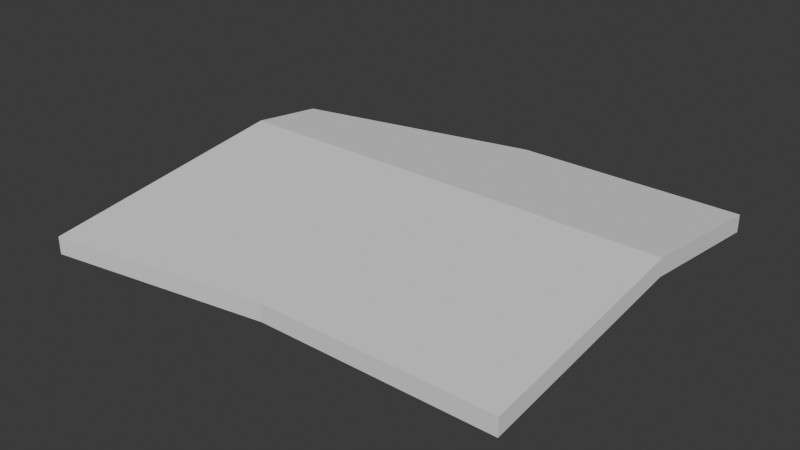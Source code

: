 # Source: topWingR.blend  (saved by Blender 4.4.30; exported with 4.5.12 LTS)
import bpy
from mathutils import Matrix  # noqa: F401  (used for matrix-valued properties, if any)

bpy.ops.wm.read_factory_settings(use_empty=True)
scene = bpy.context.scene
scene.name = 'Scene'

# ---- collections
col_collection = bpy.data.collections.new('Collection'); scene.collection.children.link(col_collection)

# ---- world
world_world = bpy.data.worlds.new('World'); scene.world = world_world
world_world.use_nodes = True; world_world.node_tree.nodes.clear()
_N = world_world.node_tree.nodes; _L = world_world.node_tree.links
n0 = _N.new('ShaderNodeOutputWorld'); n0.name = 'World Output'; n0.location = (300, 300)
n1 = _N.new('ShaderNodeBackground'); n1.name = 'Background'; n1.location = (10, 300)
n1.inputs[0].default_value = (0.05088, 0.05088, 0.05088, 1.0)
_L.new(n1.outputs[0], n0.inputs[0])
n0.is_active_output = True
world_world.color = (0.05088, 0.05088, 0.05088)
world_world.sun_shadow_jitter_overblur = 0.0

# ---- meshes
me_x = bpy.data.meshes.new('立方体')
me_x.from_pydata([(-0.004598, -0.4785, -0.06619), (-0.004598, -0.4785, -0.02065), (-0.004598, 0.4845, -0.04387), (-0.004598, 0.4845, 0.001665), (-1.193, -0.552, -0.08292), (-1.193, -0.552, -0.03738), (-1.193, 0.2978, -0.02028), (-1.193, 0.2978, 0.02525), (-0.004598, 0.09869, 0.004882), (-0.004598, 0.09869, 0.05042), (-1.193, 0.09869, 0.004882), (-1.193, 0.09869, 0.05042), (-0.599, 0.4845, -0.04387), (-0.599, 0.4845, 0.001665), (-0.599, -0.4785, -0.06619), (-0.599, -0.4785, -0.02065), (-0.599, 0.09869, 0.05042), (-0.599, 0.09869, 0.004882)], [], [(8, 3, 2), (13, 6, 12), (10, 5, 4), (15, 0, 14), (10, 14, 17), (9, 15, 16), (3, 16, 13), (6, 17, 12), (7, 10, 6), (1, 8, 0), (12, 8, 2), (7, 16, 11), (11, 15, 5), (17, 0, 8), (5, 14, 4), (3, 12, 2), (8, 9, 3), (13, 7, 6), (10, 11, 5), (15, 1, 0), (10, 4, 14), (9, 1, 15), (3, 9, 16), (6, 10, 17), (7, 11, 10), (1, 9, 8), (12, 17, 8), (7, 13, 16), (11, 16, 15), (17, 14, 0), (5, 15, 14), (3, 13, 12)])
me_x.polygons.foreach_set('use_smooth', [True] * 32)
_k = set([(0, 1), (0, 8), (0, 14), (1, 9), (1, 15), (2, 3), (2, 8), (2, 12), (3, 9), (3, 13), (4, 5), (4, 10), (4, 14), (5, 11), (5, 15), (6, 7), (6, 10), (6, 12), (7, 11), (7, 13), (8, 17), (9, 16), (10, 14), (10, 17), (11, 15), (11, 16), (12, 13), (14, 15)])
me_x.attributes.new('sharp_edge', 'BOOLEAN', 'EDGE').data.foreach_set('value', [ (min(e.vertices), max(e.vertices)) in _k for e in me_x.edges])
_uv = me_x.uv_layers.new(name='UVMap')
_uv.uv.foreach_set('vector', [0.375, 0.1597, 0.625, 0.25, 0.375, 0.25, 0.625, 0.375, 0.375, 0.5437, 0.375, 0.375, 0.375, 0.5903, 0.625, 0.75, 0.375, 0.75, 0.625, 0.875, 0.375, 1.0, 0.375, 0.875, 0.375, 0.5903, 0.25, 0.75, 0.25, 0.5903, 0.875, 0.5903, 0.75, 0.75, 0.75, 0.5903, 0.875, 0.5, 0.75, 0.5903, 0.75, 0.5, 0.375, 0.5437, 0.25, 0.5903, 0.25, 0.5, 0.625, 0.5437, 0.375, 0.5903, 0.375, 0.5437, 0.625, 0.0, 0.375, 0.1597, 0.375, 0.0, 0.25, 0.5, 0.125, 0.5903, 0.125, 0.5, 0.625, 0.5437, 0.75, 0.5903, 0.625, 0.5903, 0.625, 0.5903, 0.75, 0.75, 0.625, 0.75, 0.25, 0.5903, 0.125, 0.75, 0.125, 0.5903, 0.625, 0.75, 0.375, 0.875, 0.375, 0.75, 0.625, 0.25, 0.375, 0.375, 0.375, 0.25, 0.375, 0.1597, 0.625, 0.1597, 0.625, 0.25, 0.625, 0.375, 0.625, 0.5437, 0.375, 0.5437, 0.375, 0.5903, 0.625, 0.5903, 0.625, 0.75, 0.625, 0.875, 0.625, 1.0, 0.375, 1.0, 0.375, 0.5903, 0.375, 0.75, 0.25, 0.75, 0.875, 0.5903, 0.875, 0.75, 0.75, 0.75, 0.875, 0.5, 0.875, 0.5903, 0.75, 0.5903, 0.375, 0.5437, 0.375, 0.5903, 0.25, 0.5903, 0.625, 0.5437, 0.625, 0.5903, 0.375, 0.5903, 0.625, 0.0, 0.625, 0.1597, 0.375, 0.1597, 0.25, 0.5, 0.25, 0.5903, 0.125, 0.5903, 0.625, 0.5437, 0.75, 0.5, 0.75, 0.5903, 0.625, 0.5903, 0.75, 0.5903, 0.75, 0.75, 0.25, 0.5903, 0.25, 0.75, 0.125, 0.75, 0.625, 0.75, 0.625, 0.875, 0.375, 0.875, 0.625, 0.25, 0.625, 0.375, 0.375, 0.375])
me_x.update()
me_x.normals_split_custom_set([tuple(v) for v in zip(*[iter([-1.0, 0.0, 0.0, -1.0, 0.0, 0.0, -1.0, 0.0, 0.0, 0.2996, -0.9541, 0.0, 0.2996, -0.9541, 0.0, 0.2996, -0.9541, 0.0, 1.0, 0.0, 0.0, 1.0, 0.0, 0.0, 1.0, 0.0, 0.0, 0.0, 1.0, 0.0, 0.0, 1.0, 0.0, 0.0, 1.0, 0.0, 0.0, -0.1222, 0.9925, 0.0, -0.1222, 0.9925, 0.0, -0.1222, 0.9925, 0.0, 0.1222, -0.9925, 0.0, 0.1222, -0.9925, 0.0, 0.1222, -0.9925, 0.0, -0.1254, -0.9921, 3.769e-07, -0.1254, -0.9921, 4.241e-07, -0.1254, -0.9921, -3.121e-08, 0.1254, 0.9921, -3.673e-08, 0.1254, 0.9921, -4.133e-08, 0.1254, 0.9921, 1.0, 0.0, 0.0, 1.0, 0.0, 0.0, 1.0, 0.0, 0.0, -1.0, 0.0, 0.0, -1.0, 0.0, 0.0, -1.0, 0.0, 0.0, -4.133e-08, 0.1254, 0.9921, 0.0, 0.1254, 0.9921, 0.0, 0.1254, 0.9921, 3.203e-07, -0.1254, -0.9921, 3.769e-07, -0.1254, -0.9921, 0.0, -0.1254, -0.9921, 0.01136, 0.1337, -0.991, 0.01136, 0.1337, -0.991, 0.01136, 0.1337, -0.991, 0.0, -0.1222, 0.9925, 0.0, -0.1222, 0.9925, 0.0, -0.1222, 0.9925, -0.1227, 0.9924, 0.0, -0.1227, 0.9924, 0.0, -0.1227, 0.9924, 0.0, 0.0, -1.0, 0.0, 0.0, -1.0, 0.0, 0.0, -1.0, 0.0, -1.0, 0.0, 0.0, -1.0, 0.0, 0.0, -1.0, 0.0, 0.0, 0.2996, -0.9541, 0.0, 0.2996, -0.9541, 0.0, 0.2996, -0.9541, 0.0, 1.0, 0.0, 0.0, 1.0, 0.0, 0.0, 1.0, 0.0, 0.0, 0.0, 1.0, 0.0, 0.0, 1.0, 0.0, 0.0, 1.0, 0.0, -0.01136, -0.1337, 0.991, -0.01136, -0.1337, 0.991, -0.01136, -0.1337, 0.991, 0.0, 0.1222, -0.9925, 0.0, 0.1222, -0.9925, 0.0, 0.1222, -0.9925, 0.0, -0.1254, -0.9921, 0.0, -0.1254, -0.9921, 3.769e-07, -0.1254, -0.9921, -3.121e-08, 0.1254, 0.9921, 0.0, 0.1254, 0.9921, -3.673e-08, 0.1254, 0.9921, 1.0, 0.0, 0.0, 1.0, 0.0, 0.0, 1.0, 0.0, 0.0, -1.0, 0.0, 0.0, -1.0, 0.0, 0.0, -1.0, 0.0, 0.0, -4.133e-08, 0.1254, 0.9921, -3.673e-08, 0.1254, 0.9921, 0.0, 0.1254, 0.9921, 3.203e-07, -0.1254, -0.9921, 4.241e-07, -0.1254, -0.9921, 3.769e-07, -0.1254, -0.9921, 0.0, 0.1222, -0.9925, 0.0, 0.1222, -0.9925, 0.0, 0.1222, -0.9925, 0.0, -0.1222, 0.9925, 0.0, -0.1222, 0.9925, 0.0, -0.1222, 0.9925, -0.1227, 0.9924, 0.0, -0.1227, 0.9924, 0.0, -0.1227, 0.9924, 0.0, 0.0, -1.0, 0.0, 0.0, -1.0, 0.0, 0.0, -1.0, 0.0])] * 3)])

# ---- objects
ob_x = bpy.data.objects.new('立方体', me_x)

# ---- transforms, parenting, visibility, modifiers, constraints
ob_x.location = (0.0, 0.0, 0.0)

# ---- collection membership
col_collection.objects.link(ob_x)

# ---- scene / render settings (as saved in the file)
scene.frame_start = 1; scene.frame_end = 250; scene.frame_set(1)
scene.render.engine = 'BLENDER_EEVEE_NEXT'
bpy.context.view_layer.update()

# ---- added for rendering (the .blend has no active camera and no usable light): camera, sun
cam_auto = bpy.data.cameras.new('AutoCamera')
cam_auto.lens = 50.0
cam_auto.sensor_width = 36.0
cam_auto.clip_end = 1000.0
ob_auto_camera = bpy.data.objects.new('AutoCamera', cam_auto)
scene.collection.objects.link(ob_auto_camera)
ob_auto_camera.location = (0.865441, -1.79107, 1.15528)
ob_auto_camera.rotation_euler = (1.09748, -7.21219e-08, 0.694738)
scene.camera = ob_auto_camera
light_auto_sun = bpy.data.lights.new('AutoSun', 'SUN')
light_auto_sun.energy = 3.0
light_auto_sun.angle = 0.0523599
ob_auto_sun = bpy.data.objects.new('AutoSun', light_auto_sun)
scene.collection.objects.link(ob_auto_sun)
ob_auto_sun.rotation_euler = (0.872665, 0.174533, 0.523599)
bpy.context.view_layer.update()
